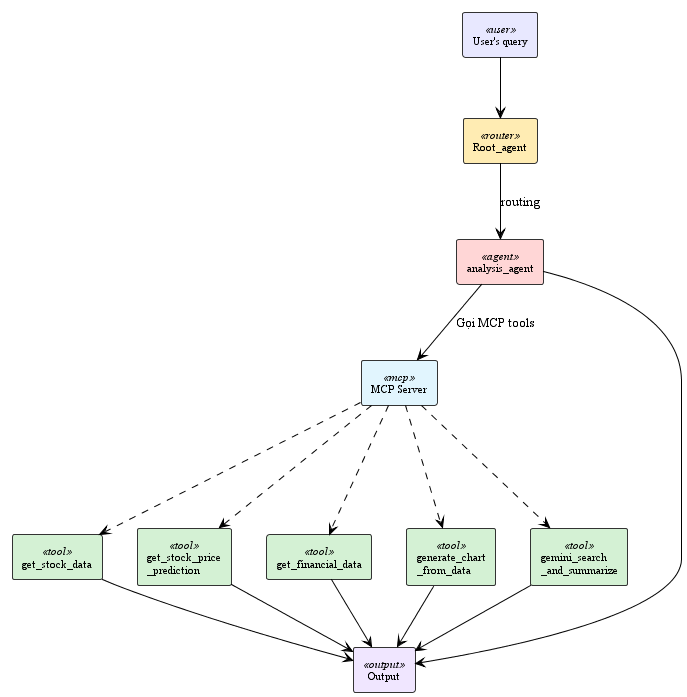

The diagram above was rendered by PlantUML. Its source (embedded in the PNG):
@startuml analysis_agent_detail
!theme plain
skinparam backgroundColor #FFFFFF
skinparam shadowing false
skinparam defaultFontName "Times New Roman"


skinparam rectangle {
    BackgroundColor<<user>> #E8E8FF
    BackgroundColor<<router>> #FFECB3
    BackgroundColor<<agent>> #FFD6D6
    BackgroundColor<<mcp>> #E1F5FE
    BackgroundColor<<tool>> #D4F1D4
    BackgroundColor<<output>> #F0E6FF
    BorderColor #333333
    FontSize 11
}

rectangle "User's query" as query <<user>>
rectangle "Root_agent" as root <<router>>
rectangle "analysis_agent" as analysis <<agent>>
rectangle "MCP Server" as mcp <<mcp>>
rectangle "Output" as output <<output>>

rectangle "get_stock_data" as stock_data <<tool>>
rectangle "get_stock_price\n_prediction" as prediction <<tool>>
rectangle "get_financial_data" as financial <<tool>>
rectangle "generate_chart\n_from_data" as chart <<tool>>
rectangle "gemini_search\n_and_summarize" as gemini <<tool>>

query --> root
root --> analysis : "routing"

analysis --> mcp : "Gọi MCP tools"

mcp -.-> stock_data
mcp -.-> prediction
mcp -.-> financial
mcp -.-> chart
mcp -.-> gemini

stock_data --> output
prediction --> output
financial --> output
chart --> output
gemini --> output

analysis --> output

@enduml